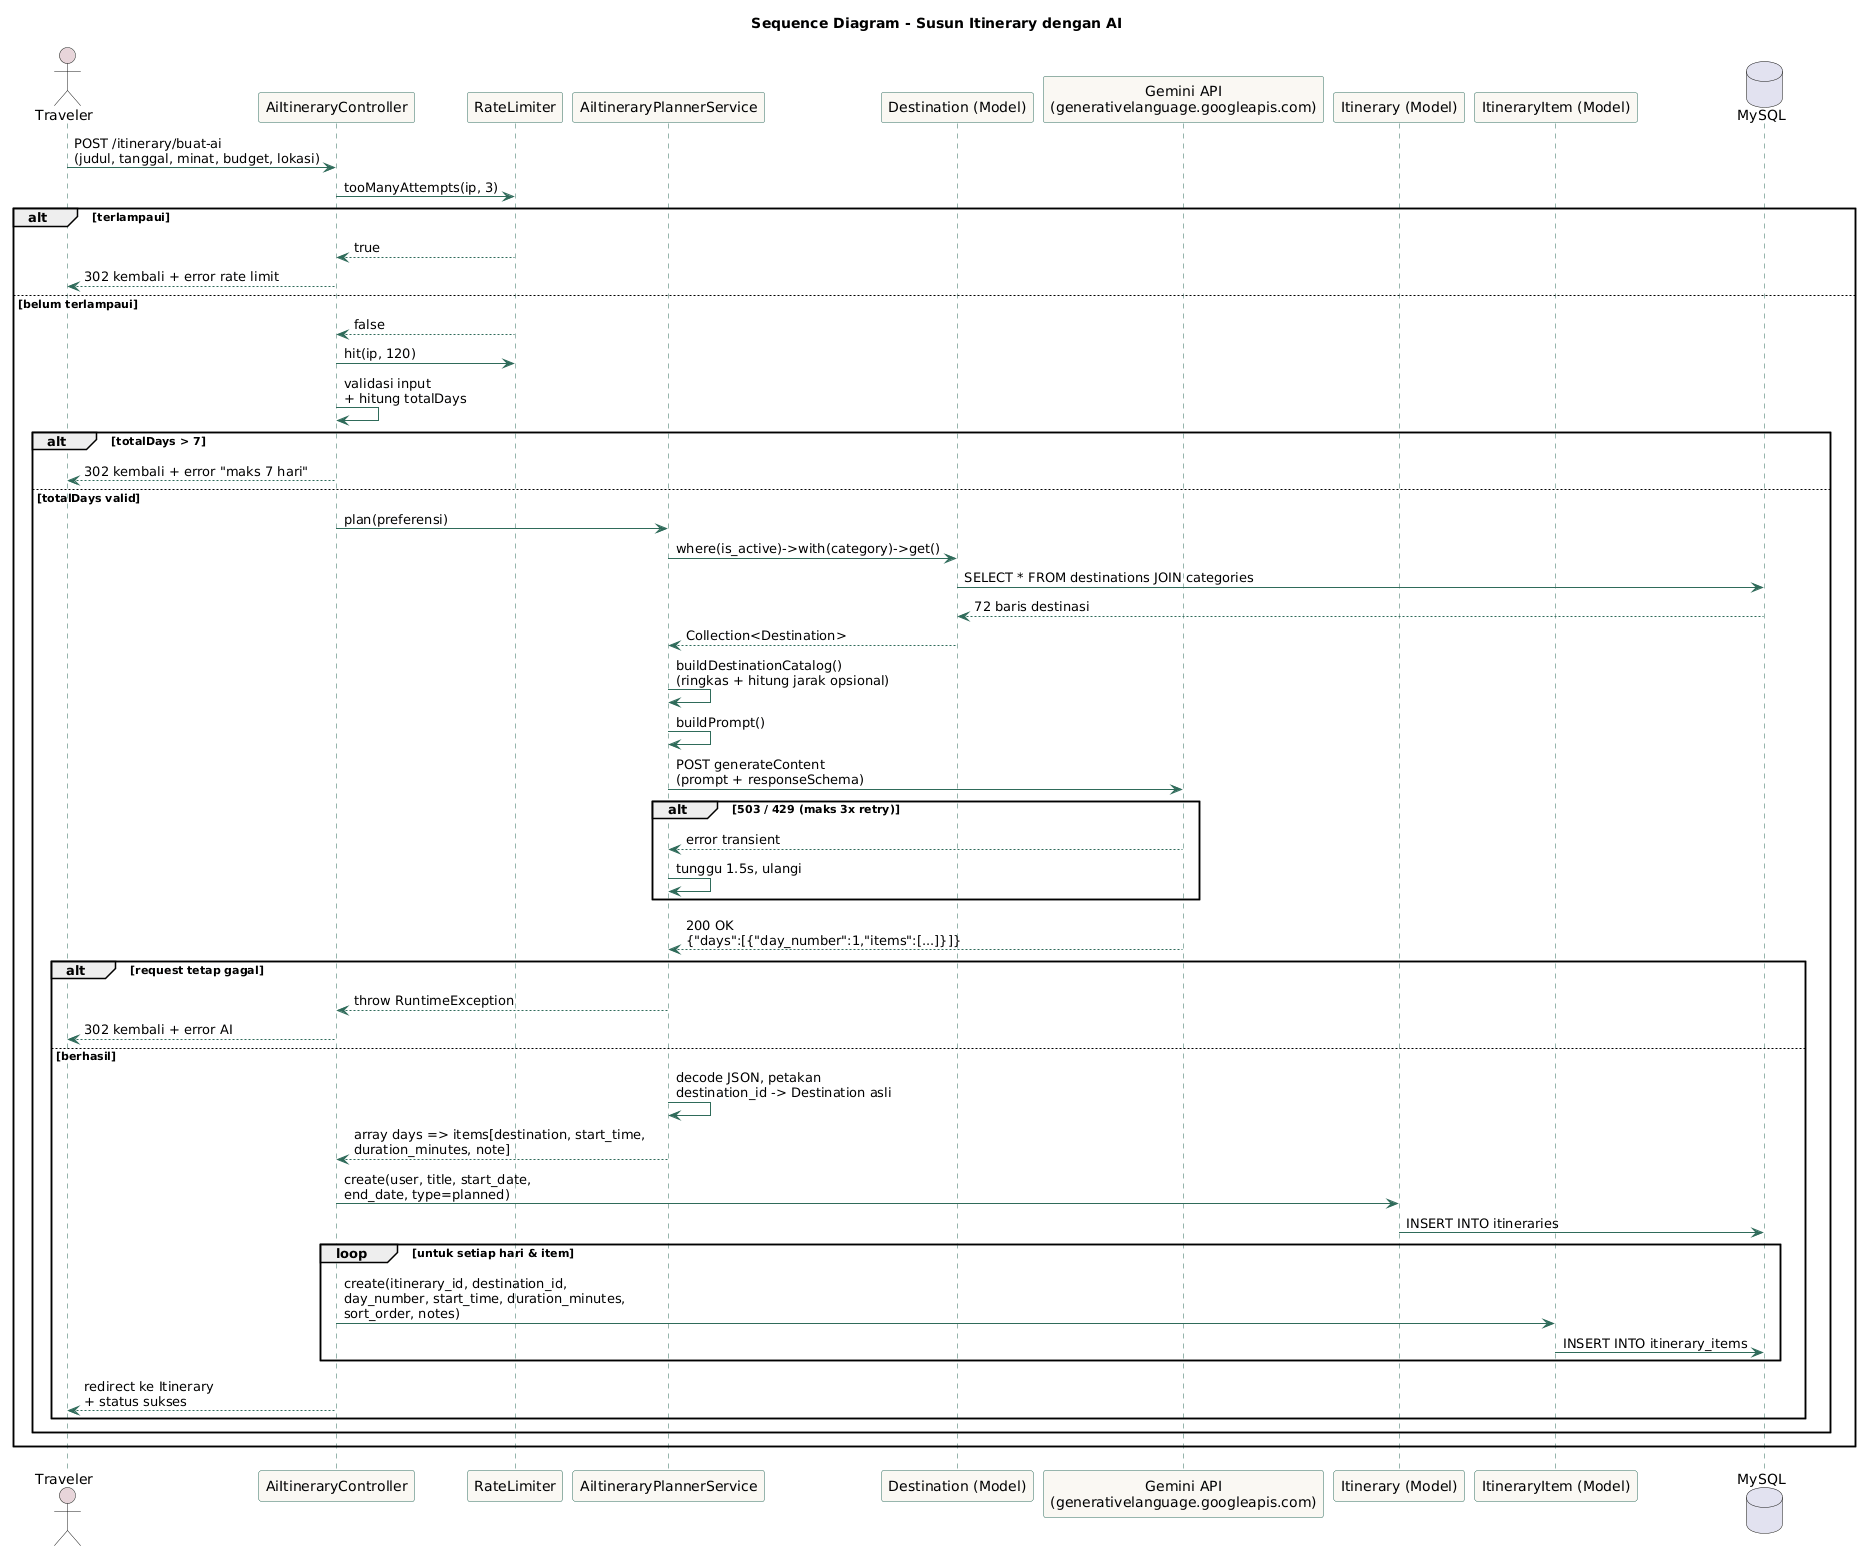

The diagram above was rendered by PlantUML. Its source (embedded in the PNG):
@startuml
title Sequence Diagram - Susun Itinerary dengan AI

skinparam sequence {
  ArrowColor #2F6B5A
  LifeLineBorderColor #2F6B5A
  ParticipantBorderColor #2F6B5A
  ParticipantBackgroundColor #FAF8F3
  ActorBackgroundColor #E8D5DA
}

actor Traveler
participant "AiItineraryController" as Ctrl
participant "RateLimiter" as RL
participant "AiItineraryPlannerService" as Planner
participant "Destination (Model)" as Dest
participant "Gemini API\n(generativelanguage.googleapis.com)" as Gemini
participant "Itinerary (Model)" as Itin
participant "ItineraryItem (Model)" as Item
database "MySQL" as DB

Traveler -> Ctrl : POST /itinerary/buat-ai\n(judul, tanggal, minat, budget, lokasi)
Ctrl -> RL : tooManyAttempts(ip, 3)
alt terlampaui
  RL --> Ctrl : true
  Ctrl --> Traveler : 302 kembali + error rate limit
else belum terlampaui
  RL --> Ctrl : false
  Ctrl -> RL : hit(ip, 120)
  Ctrl -> Ctrl : validasi input\n+ hitung totalDays
  alt totalDays > 7
    Ctrl --> Traveler : 302 kembali + error "maks 7 hari"
  else totalDays valid
    Ctrl -> Planner : plan(preferensi)
    Planner -> Dest : where(is_active)->with(category)->get()
    Dest -> DB : SELECT * FROM destinations JOIN categories
    DB --> Dest : 72 baris destinasi
    Dest --> Planner : Collection<Destination>
    Planner -> Planner : buildDestinationCatalog()\n(ringkas + hitung jarak opsional)
    Planner -> Planner : buildPrompt()

    Planner -> Gemini : POST generateContent\n(prompt + responseSchema)
    alt 503 / 429 (maks 3x retry)
      Gemini --> Planner : error transient
      Planner -> Planner : tunggu 1.5s, ulangi
    end
    Gemini --> Planner : 200 OK\n{"days":[{"day_number":1,"items":[...]}]}

    alt request tetap gagal
      Planner --> Ctrl : throw RuntimeException
      Ctrl --> Traveler : 302 kembali + error AI
    else berhasil
      Planner -> Planner : decode JSON, petakan\ndestination_id -> Destination asli
      Planner --> Ctrl : array days => items[destination, start_time,\nduration_minutes, note]

      Ctrl -> Itin : create(user, title, start_date,\nend_date, type=planned)
      Itin -> DB : INSERT INTO itineraries
      loop untuk setiap hari & item
        Ctrl -> Item : create(itinerary_id, destination_id,\nday_number, start_time, duration_minutes,\nsort_order, notes)
        Item -> DB : INSERT INTO itinerary_items
      end

      Ctrl --> Traveler : redirect ke Itinerary\n+ status sukses
    end
  end
end
@enduml